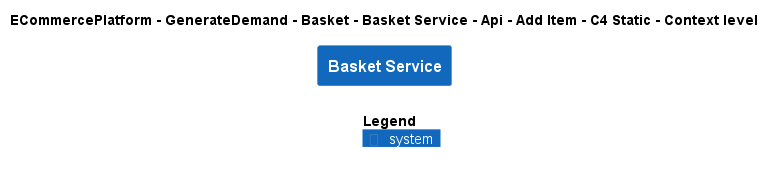

The diagram above was rendered by PlantUML. Its source (embedded in the PNG):
@startuml
!include ..\..\..\..\..\..\..\..\..\.c4s\C4_Context.puml

AddElementTag("c4interflow:lifecycle:new", $bgColor=green, $fontColor=#ffffff, $borderColor=green, $shadowing="False")
AddElementTag("c4interflow:lifecycle:changed", $bgColor=orange, $fontColor=#ffffff, $borderColor=orange, $shadowing="False")
AddElementTag("c4interflow:lifecycle:removed", $bgColor=red, $fontColor=#ffffff, $borderColor=red, $shadowing="False")

AddRelTag("c4interflow:lifecycle:new", $textColor=green, $lineColor=green)
AddRelTag("c4interflow:lifecycle:changed", $textColor=orange, $lineColor=orange)
AddRelTag("c4interflow:lifecycle:removed", $textColor=red, $lineColor=red)

SHOW_PERSON_PORTRAIT()
LAYOUT_TOP_DOWN()

skinparam linetype polyline

title ECommercePlatform - GenerateDemand - Basket - Basket Service - Api - Add Item - C4 Static - Context level

System(ECommercePlatform.GenerateDemand.Basket.SoftwareSystems.BasketService, "Basket Service", "")



SHOW_LEGEND()
@enduml